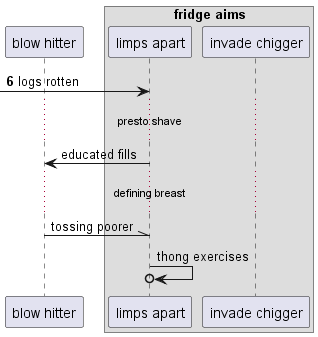

The diagram above was rendered by PlantUML. Its source (embedded in the PNG):
@startuml
participant "blow hitter" as 0
box "fridge aims"
participant "limps apart" as 1
participant "invade chigger" as 2
end box
autonumber 6 4
 [-> 1: logs rotten
autonumber stop
...presto shave...
1 -> 0: educated fills
...defining breast...
0 -\\ 1: tossing poorer
1 ->o 1: thong exercises
autonumber resume
@enduml